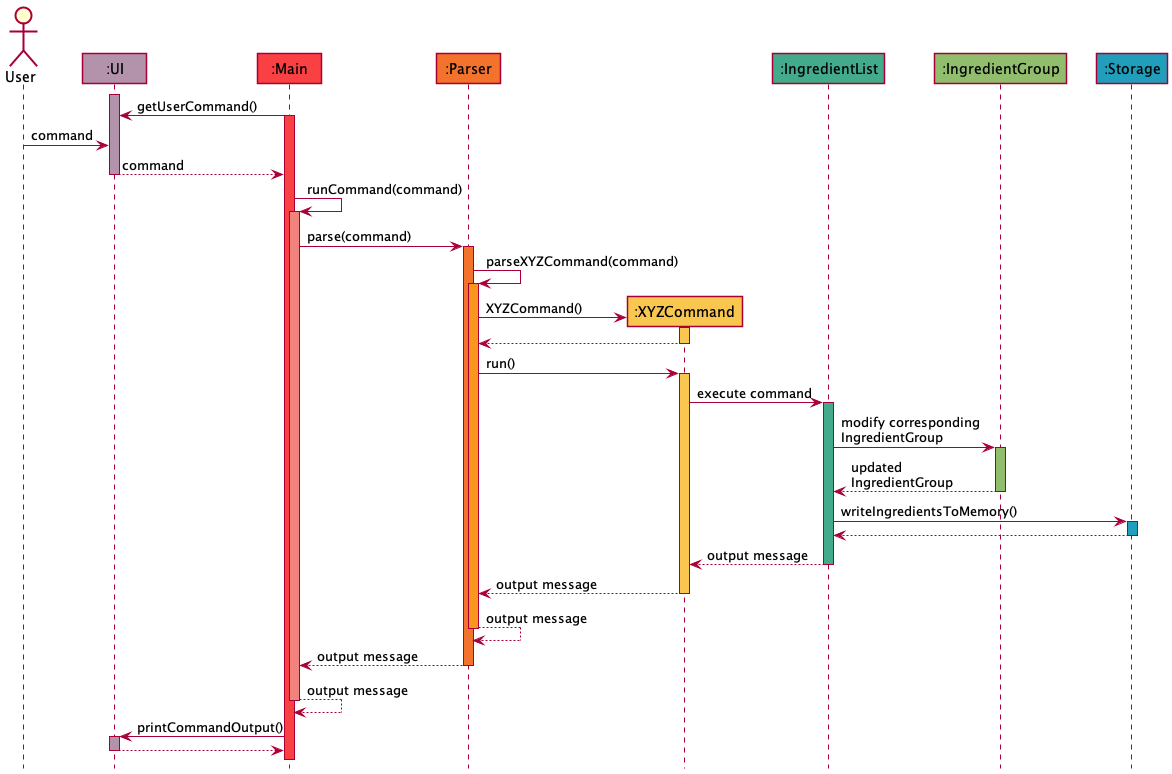

The diagram above was rendered by PlantUML. Its source (embedded in the PNG):
@startuml
!include style.puml

skinparam maxMessageSize 150
actor User as U
participant ":UI" as UI UI_COLOUR
participant ":Main" as M MAIN_COLOUR
participant ":Parser" as P PARSER_COLOUR
participant ":XYZCommand" as C COMMAND_COLOUR
participant ":IngredientList" as IL INGREDIENTLIST_COLOUR
participant ":IngredientGroup" as IG INGREDIENTGROUP_COLOUR
participant ":Storage" as S STORAGE_COLOUR


activate UI UI_COLOUR

M -> UI: getUserCommand()
activate M MAIN_COLOUR

U -> UI: command

UI --> M: command
deactivate UI

M -> M: runCommand(command)
activate M #F1827E

M -> P: parse(command)
activate P PARSER_COLOUR

P -> P: parseXYZCommand(command)
activate P PARSER_COLOUR_S1

P -> C **: XYZCommand()
activate C COMMAND_COLOUR

C --> P
deactivate C

P -> C: run()
activate C COMMAND_COLOUR

C -> IL: execute command
activate IL INGREDIENTLIST_COLOUR

IL -> IG: modify corresponding IngredientGroup
activate IG INGREDIENTGROUP_COLOUR

IG --> IL: updated IngredientGroup
deactivate IG

IL -> S: writeIngredientsToMemory()
activate S STORAGE_COLOUR

S --> IL
deactivate S

IL --> C : output message
deactivate IL

C --> P : output message
deactivate C

P --> P : output message
deactivate P

P --> M: output message
deactivate P

M --> M: output message
deactivate M

M -> UI : printCommandOutput()
activate UI UI_COLOUR

UI --> M
deactivate UI

@enduml